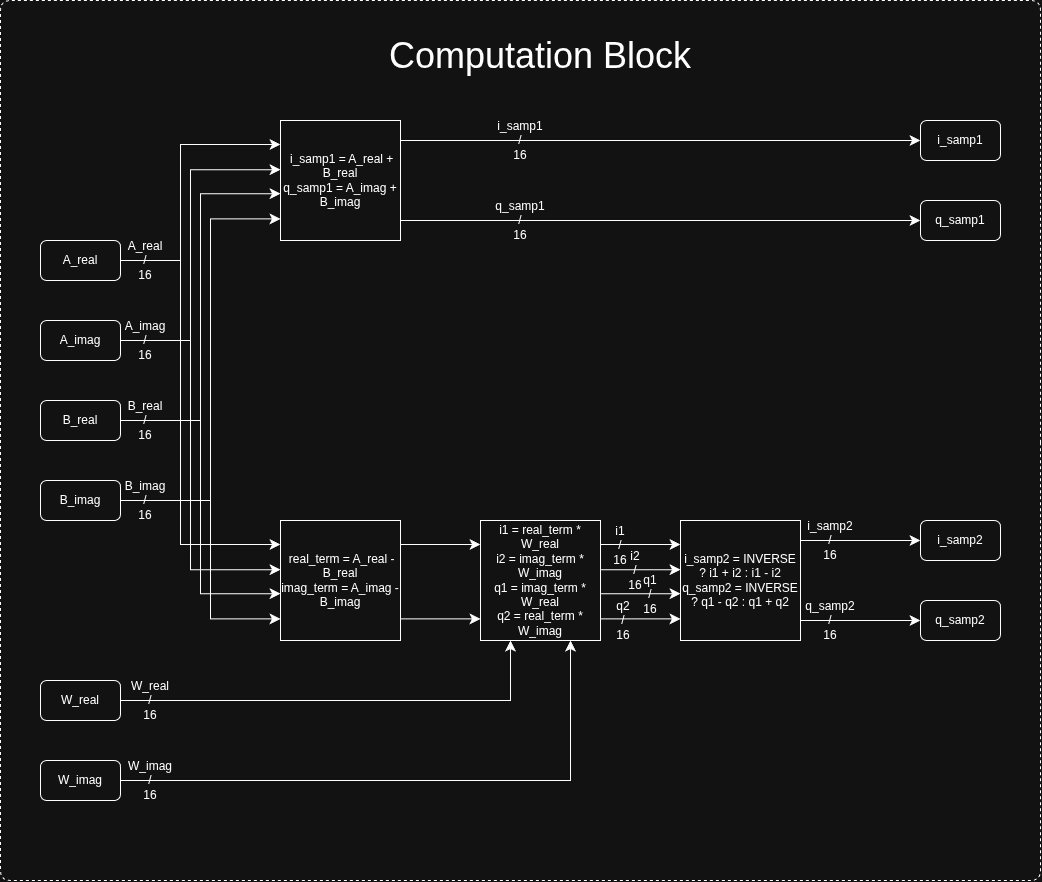

The diagram above was exported from draw.io. Its source (the exported page's mxGraphModel, read from the mxfile embedded in the PNG):
<mxGraphModel dx="2178" dy="1332" grid="1" gridSize="10" guides="1" tooltips="1" connect="1" arrows="1" fold="1" page="0" pageScale="1" pageWidth="850" pageHeight="1100" math="0" shadow="0">
  <root>
    <mxCell id="0" />
    <mxCell id="1" parent="0" />
    <mxCell id="eGpOnizFHoXXeflYJyp2-65" parent="1" style="text;html=1;whiteSpace=wrap;strokeColor=none;fillColor=none;align=center;verticalAlign=middle;rounded=0;fontFamily=Helvetica;fontSize=12;fontColor=default;labelBackgroundColor=default;" value="q_samp2&lt;div&gt;/&lt;/div&gt;&lt;div&gt;16&lt;/div&gt;" vertex="1">
      <mxGeometry height="30" width="60" x="160" y="405" as="geometry" />
    </mxCell>
    <mxCell id="eGpOnizFHoXXeflYJyp2-64" parent="1" style="text;html=1;whiteSpace=wrap;strokeColor=none;fillColor=none;align=center;verticalAlign=middle;rounded=0;fontFamily=Helvetica;fontSize=12;fontColor=default;labelBackgroundColor=default;" value="i_samp2&lt;div&gt;/&lt;/div&gt;&lt;div&gt;16&lt;/div&gt;" vertex="1">
      <mxGeometry height="30" width="60" x="160" y="325" as="geometry" />
    </mxCell>
    <mxCell id="eGpOnizFHoXXeflYJyp2-63" parent="1" style="text;html=1;whiteSpace=wrap;strokeColor=none;fillColor=none;align=center;verticalAlign=middle;rounded=0;fontFamily=Helvetica;fontSize=12;fontColor=default;labelBackgroundColor=default;" value="q2&lt;br&gt;&lt;div&gt;/&lt;/div&gt;&lt;div&gt;16&lt;/div&gt;" vertex="1">
      <mxGeometry height="30" width="60" x="-47" y="405" as="geometry" />
    </mxCell>
    <mxCell id="eGpOnizFHoXXeflYJyp2-62" parent="1" style="text;html=1;whiteSpace=wrap;strokeColor=none;fillColor=none;align=center;verticalAlign=middle;rounded=0;fontFamily=Helvetica;fontSize=12;fontColor=default;labelBackgroundColor=default;" value="q1&lt;div&gt;/&lt;/div&gt;&lt;div&gt;16&lt;/div&gt;" vertex="1">
      <mxGeometry height="30" width="60" x="-20" y="379" as="geometry" />
    </mxCell>
    <mxCell id="eGpOnizFHoXXeflYJyp2-61" parent="1" style="text;html=1;whiteSpace=wrap;strokeColor=none;fillColor=none;align=center;verticalAlign=middle;rounded=0;fontFamily=Helvetica;fontSize=12;fontColor=default;labelBackgroundColor=default;" value="i2&lt;div&gt;/&lt;/div&gt;&lt;div&gt;16&lt;/div&gt;" vertex="1">
      <mxGeometry height="30" width="60" x="-35" y="355" as="geometry" />
    </mxCell>
    <mxCell id="eGpOnizFHoXXeflYJyp2-60" parent="1" style="text;html=1;whiteSpace=wrap;strokeColor=none;fillColor=none;align=center;verticalAlign=middle;rounded=0;fontFamily=Helvetica;fontSize=12;fontColor=default;labelBackgroundColor=default;" value="i1&lt;div&gt;/&lt;/div&gt;&lt;div&gt;16&lt;/div&gt;" vertex="1">
      <mxGeometry height="30" width="60" x="-50" y="330" as="geometry" />
    </mxCell>
    <mxCell id="eGpOnizFHoXXeflYJyp2-59" parent="1" style="text;html=1;whiteSpace=wrap;strokeColor=none;fillColor=none;align=center;verticalAlign=middle;rounded=0;fontFamily=Helvetica;fontSize=12;fontColor=default;labelBackgroundColor=default;" value="q_samp1&lt;br&gt;&lt;div&gt;/&lt;/div&gt;&lt;div&gt;16&lt;/div&gt;" vertex="1">
      <mxGeometry height="30" width="60" x="-150" y="5" as="geometry" />
    </mxCell>
    <mxCell id="eGpOnizFHoXXeflYJyp2-58" parent="1" style="text;html=1;whiteSpace=wrap;strokeColor=none;fillColor=none;align=center;verticalAlign=middle;rounded=0;fontFamily=Helvetica;fontSize=12;fontColor=default;labelBackgroundColor=default;" value="i_samp1&lt;br&gt;&lt;div&gt;/&lt;/div&gt;&lt;div&gt;16&lt;/div&gt;" vertex="1">
      <mxGeometry height="30" width="60" x="-150" y="-75" as="geometry" />
    </mxCell>
    <mxCell id="eGpOnizFHoXXeflYJyp2-57" parent="1" style="text;html=1;whiteSpace=wrap;strokeColor=none;fillColor=none;align=center;verticalAlign=middle;rounded=0;fontFamily=Helvetica;fontSize=12;fontColor=default;labelBackgroundColor=default;" value="W_imag&lt;div&gt;/&lt;/div&gt;&lt;div&gt;16&lt;/div&gt;" vertex="1">
      <mxGeometry height="30" width="60" x="-520" y="565" as="geometry" />
    </mxCell>
    <mxCell id="eGpOnizFHoXXeflYJyp2-56" parent="1" style="text;html=1;whiteSpace=wrap;strokeColor=none;fillColor=none;align=center;verticalAlign=middle;rounded=0;fontFamily=Helvetica;fontSize=12;fontColor=default;labelBackgroundColor=default;" value="W_real&lt;div&gt;/&lt;/div&gt;&lt;div&gt;16&lt;/div&gt;" vertex="1">
      <mxGeometry height="30" width="60" x="-520" y="485" as="geometry" />
    </mxCell>
    <mxCell id="eGpOnizFHoXXeflYJyp2-55" parent="1" style="text;html=1;whiteSpace=wrap;strokeColor=none;fillColor=none;align=center;verticalAlign=middle;rounded=0;fontFamily=Helvetica;fontSize=12;fontColor=default;labelBackgroundColor=default;" value="B_imag&lt;br&gt;&lt;div&gt;/&lt;/div&gt;&lt;div&gt;16&lt;/div&gt;" vertex="1">
      <mxGeometry height="30" width="60" x="-525" y="285" as="geometry" />
    </mxCell>
    <mxCell id="eGpOnizFHoXXeflYJyp2-54" parent="1" style="text;html=1;whiteSpace=wrap;strokeColor=none;fillColor=none;align=center;verticalAlign=middle;rounded=0;fontFamily=Helvetica;fontSize=12;fontColor=default;labelBackgroundColor=default;" value="B_real&lt;br&gt;&lt;div&gt;/&lt;/div&gt;&lt;div&gt;16&lt;/div&gt;" vertex="1">
      <mxGeometry height="30" width="60" x="-525" y="205" as="geometry" />
    </mxCell>
    <mxCell id="eGpOnizFHoXXeflYJyp2-53" parent="1" style="text;html=1;whiteSpace=wrap;strokeColor=none;fillColor=none;align=center;verticalAlign=middle;rounded=0;fontFamily=Helvetica;fontSize=12;fontColor=default;labelBackgroundColor=default;" value="A_imag&lt;div&gt;/&lt;/div&gt;&lt;div&gt;16&lt;/div&gt;" vertex="1">
      <mxGeometry height="30" width="60" x="-525" y="125" as="geometry" />
    </mxCell>
    <mxCell id="eGpOnizFHoXXeflYJyp2-52" parent="1" style="text;html=1;whiteSpace=wrap;strokeColor=none;fillColor=none;align=center;verticalAlign=middle;rounded=0;fontFamily=Helvetica;fontSize=12;fontColor=default;labelBackgroundColor=default;" value="A_real&lt;div&gt;/&lt;/div&gt;&lt;div&gt;16&lt;/div&gt;" vertex="1">
      <mxGeometry height="30" width="60" x="-525" y="45" as="geometry" />
    </mxCell>
    <mxCell id="eGpOnizFHoXXeflYJyp2-1" parent="1" style="rounded=1;whiteSpace=wrap;html=1;" value="A_real" vertex="1">
      <mxGeometry height="40" width="80" x="-600" y="40" as="geometry" />
    </mxCell>
    <mxCell id="eGpOnizFHoXXeflYJyp2-2" parent="1" style="rounded=1;whiteSpace=wrap;html=1;" value="A_imag" vertex="1">
      <mxGeometry height="40" width="80" x="-600" y="120" as="geometry" />
    </mxCell>
    <mxCell id="eGpOnizFHoXXeflYJyp2-3" parent="1" style="rounded=1;whiteSpace=wrap;html=1;" value="B_real" vertex="1">
      <mxGeometry height="40" width="80" x="-600" y="200" as="geometry" />
    </mxCell>
    <mxCell id="eGpOnizFHoXXeflYJyp2-4" parent="1" style="rounded=1;whiteSpace=wrap;html=1;" value="B_imag" vertex="1">
      <mxGeometry height="40" width="80" x="-600" y="280" as="geometry" />
    </mxCell>
    <mxCell id="eGpOnizFHoXXeflYJyp2-22" edge="1" parent="1" source="eGpOnizFHoXXeflYJyp2-5" style="edgeStyle=orthogonalEdgeStyle;shape=connector;rounded=0;orthogonalLoop=1;jettySize=auto;html=1;exitX=1;exitY=0.25;exitDx=0;exitDy=0;exitPerimeter=0;entryX=0;entryY=0.5;entryDx=0;entryDy=0;strokeColor=default;align=center;verticalAlign=middle;fontFamily=Helvetica;fontSize=12;fontColor=default;labelBackgroundColor=default;startSize=8;endArrow=classic;endSize=8;" target="eGpOnizFHoXXeflYJyp2-11">
      <mxGeometry relative="1" as="geometry">
        <Array as="points">
          <mxPoint x="-240" y="-60" />
        </Array>
      </mxGeometry>
    </mxCell>
    <mxCell id="eGpOnizFHoXXeflYJyp2-23" edge="1" parent="1" source="eGpOnizFHoXXeflYJyp2-5" style="edgeStyle=orthogonalEdgeStyle;shape=connector;rounded=0;orthogonalLoop=1;jettySize=auto;html=1;exitX=1;exitY=0.75;exitDx=0;exitDy=0;exitPerimeter=0;entryX=0;entryY=0.5;entryDx=0;entryDy=0;strokeColor=default;align=center;verticalAlign=middle;fontFamily=Helvetica;fontSize=12;fontColor=default;labelBackgroundColor=default;startSize=8;endArrow=classic;endSize=8;" target="eGpOnizFHoXXeflYJyp2-12">
      <mxGeometry relative="1" as="geometry">
        <Array as="points">
          <mxPoint x="-240" y="20" />
        </Array>
      </mxGeometry>
    </mxCell>
    <mxCell id="eGpOnizFHoXXeflYJyp2-5" parent="1" style="rounded=0;whiteSpace=wrap;html=1;points=[[0,0,0,0,0],[0,0.2,0,0,0],[0,0.41,0,0,0],[0,0.61,0,0,0],[0,0.82,0,0,0],[0,1,0,0,0],[0.25,0,0,0,0],[0.25,1,0,0,0],[0.5,0,0,0,0],[0.5,1,0,0,0],[0.75,0,0,0,0],[0.75,1,0,0,0],[1,0,0,0,0],[1,0.25,0,0,0],[1,0.5,0,0,0],[1,0.75,0,0,0],[1,1,0,0,0]];" value="&amp;nbsp;i_samp1 = A_real + B_real&lt;div&gt;q_samp1 = A_imag + B_imag&lt;/div&gt;" vertex="1">
      <mxGeometry height="120" width="120" x="-360" y="-80" as="geometry" />
    </mxCell>
    <mxCell id="eGpOnizFHoXXeflYJyp2-11" parent="1" style="rounded=1;whiteSpace=wrap;html=1;fontFamily=Helvetica;fontSize=12;fontColor=default;labelBackgroundColor=default;" value="i_samp1" vertex="1">
      <mxGeometry height="40" width="80" x="280" y="-80" as="geometry" />
    </mxCell>
    <mxCell id="eGpOnizFHoXXeflYJyp2-12" parent="1" style="rounded=1;whiteSpace=wrap;html=1;fontFamily=Helvetica;fontSize=12;fontColor=default;labelBackgroundColor=default;" value="q_samp1" vertex="1">
      <mxGeometry height="40" width="80" x="280" as="geometry" />
    </mxCell>
    <mxCell id="eGpOnizFHoXXeflYJyp2-20" parent="1" style="rounded=1;whiteSpace=wrap;html=1;" value="W_real" vertex="1">
      <mxGeometry height="40" width="80" x="-600" y="480" as="geometry" />
    </mxCell>
    <mxCell id="eGpOnizFHoXXeflYJyp2-21" parent="1" style="rounded=1;whiteSpace=wrap;html=1;" value="W_imag" vertex="1">
      <mxGeometry height="40" width="80" x="-600" y="560" as="geometry" />
    </mxCell>
    <mxCell id="eGpOnizFHoXXeflYJyp2-24" parent="1" style="rounded=0;whiteSpace=wrap;html=1;points=[[0,0,0,0,0],[0,0.2,0,0,0],[0,0.41,0,0,0],[0,0.61,0,0,0],[0,0.82,0,0,0],[0,1,0,0,0],[0.25,0,0,0,0],[0.25,1,0,0,0],[0.5,0,0,0,0],[0.5,1,0,0,0],[0.75,0,0,0,0],[0.75,1,0,0,0],[1,0,0,0,0],[1,0.25,0,0,0],[1,0.5,0,0,0],[1,0.75,0,0,0],[1,1,0,0,0]];" value="&amp;nbsp;real_term = A_real - B_real&lt;div&gt;imag_term = A_imag - B_imag&lt;/div&gt;" vertex="1">
      <mxGeometry height="120" width="120" x="-360" y="320" as="geometry" />
    </mxCell>
    <mxCell id="eGpOnizFHoXXeflYJyp2-29" edge="1" parent="1" source="eGpOnizFHoXXeflYJyp2-1" style="edgeStyle=orthogonalEdgeStyle;shape=connector;rounded=0;orthogonalLoop=1;jettySize=auto;html=1;exitX=1;exitY=0.5;exitDx=0;exitDy=0;entryX=0;entryY=0.2;entryDx=0;entryDy=0;entryPerimeter=0;strokeColor=default;align=center;verticalAlign=middle;fontFamily=Helvetica;fontSize=12;fontColor=default;labelBackgroundColor=default;startSize=8;endArrow=classic;endSize=8;" target="eGpOnizFHoXXeflYJyp2-5">
      <mxGeometry relative="1" as="geometry">
        <Array as="points">
          <mxPoint x="-460" y="60" />
          <mxPoint x="-460" y="-56" />
        </Array>
      </mxGeometry>
    </mxCell>
    <mxCell id="eGpOnizFHoXXeflYJyp2-30" edge="1" parent="1" source="eGpOnizFHoXXeflYJyp2-2" style="edgeStyle=orthogonalEdgeStyle;shape=connector;rounded=0;orthogonalLoop=1;jettySize=auto;html=1;exitX=1;exitY=0.5;exitDx=0;exitDy=0;entryX=0;entryY=0.41;entryDx=0;entryDy=0;entryPerimeter=0;strokeColor=default;align=center;verticalAlign=middle;fontFamily=Helvetica;fontSize=12;fontColor=default;labelBackgroundColor=default;startSize=8;endArrow=classic;endSize=8;" target="eGpOnizFHoXXeflYJyp2-5">
      <mxGeometry relative="1" as="geometry">
        <Array as="points">
          <mxPoint x="-450" y="140" />
          <mxPoint x="-450" y="-31" />
        </Array>
      </mxGeometry>
    </mxCell>
    <mxCell id="eGpOnizFHoXXeflYJyp2-31" edge="1" parent="1" source="eGpOnizFHoXXeflYJyp2-3" style="edgeStyle=orthogonalEdgeStyle;shape=connector;rounded=0;orthogonalLoop=1;jettySize=auto;html=1;exitX=1;exitY=0.5;exitDx=0;exitDy=0;entryX=0;entryY=0.61;entryDx=0;entryDy=0;entryPerimeter=0;strokeColor=default;align=center;verticalAlign=middle;fontFamily=Helvetica;fontSize=12;fontColor=default;labelBackgroundColor=default;startSize=8;endArrow=classic;endSize=8;" target="eGpOnizFHoXXeflYJyp2-5">
      <mxGeometry relative="1" as="geometry">
        <Array as="points">
          <mxPoint x="-440" y="220" />
          <mxPoint x="-440" y="-7" />
        </Array>
      </mxGeometry>
    </mxCell>
    <mxCell id="eGpOnizFHoXXeflYJyp2-32" edge="1" parent="1" source="eGpOnizFHoXXeflYJyp2-4" style="edgeStyle=orthogonalEdgeStyle;shape=connector;rounded=0;orthogonalLoop=1;jettySize=auto;html=1;exitX=1;exitY=0.5;exitDx=0;exitDy=0;entryX=0;entryY=0.82;entryDx=0;entryDy=0;entryPerimeter=0;strokeColor=default;align=center;verticalAlign=middle;fontFamily=Helvetica;fontSize=12;fontColor=default;labelBackgroundColor=default;startSize=8;endArrow=classic;endSize=8;" target="eGpOnizFHoXXeflYJyp2-5">
      <mxGeometry relative="1" as="geometry">
        <Array as="points">
          <mxPoint x="-430" y="300" />
          <mxPoint x="-430" y="18" />
        </Array>
      </mxGeometry>
    </mxCell>
    <mxCell id="eGpOnizFHoXXeflYJyp2-33" edge="1" parent="1" source="eGpOnizFHoXXeflYJyp2-1" style="edgeStyle=orthogonalEdgeStyle;shape=connector;rounded=0;orthogonalLoop=1;jettySize=auto;html=1;exitX=1;exitY=0.5;exitDx=0;exitDy=0;entryX=0;entryY=0.2;entryDx=0;entryDy=0;entryPerimeter=0;strokeColor=default;align=center;verticalAlign=middle;fontFamily=Helvetica;fontSize=12;fontColor=default;labelBackgroundColor=default;startSize=8;endArrow=classic;endSize=8;" target="eGpOnizFHoXXeflYJyp2-24">
      <mxGeometry relative="1" as="geometry">
        <Array as="points">
          <mxPoint x="-460" y="60" />
          <mxPoint x="-460" y="344" />
        </Array>
      </mxGeometry>
    </mxCell>
    <mxCell id="eGpOnizFHoXXeflYJyp2-34" edge="1" parent="1" source="eGpOnizFHoXXeflYJyp2-2" style="edgeStyle=orthogonalEdgeStyle;shape=connector;rounded=0;orthogonalLoop=1;jettySize=auto;html=1;exitX=1;exitY=0.5;exitDx=0;exitDy=0;entryX=0;entryY=0.41;entryDx=0;entryDy=0;entryPerimeter=0;strokeColor=default;align=center;verticalAlign=middle;fontFamily=Helvetica;fontSize=12;fontColor=default;labelBackgroundColor=default;startSize=8;endArrow=classic;endSize=8;" target="eGpOnizFHoXXeflYJyp2-24">
      <mxGeometry relative="1" as="geometry">
        <Array as="points">
          <mxPoint x="-450" y="140" />
          <mxPoint x="-450" y="370" />
          <mxPoint x="-360" y="370" />
        </Array>
      </mxGeometry>
    </mxCell>
    <mxCell id="eGpOnizFHoXXeflYJyp2-35" edge="1" parent="1" source="eGpOnizFHoXXeflYJyp2-3" style="edgeStyle=orthogonalEdgeStyle;shape=connector;rounded=0;orthogonalLoop=1;jettySize=auto;html=1;exitX=1;exitY=0.5;exitDx=0;exitDy=0;entryX=0;entryY=0.61;entryDx=0;entryDy=0;entryPerimeter=0;strokeColor=default;align=center;verticalAlign=middle;fontFamily=Helvetica;fontSize=12;fontColor=default;labelBackgroundColor=default;startSize=8;endArrow=classic;endSize=8;" target="eGpOnizFHoXXeflYJyp2-24">
      <mxGeometry relative="1" as="geometry">
        <Array as="points">
          <mxPoint x="-440" y="220" />
          <mxPoint x="-440" y="393" />
        </Array>
      </mxGeometry>
    </mxCell>
    <mxCell id="eGpOnizFHoXXeflYJyp2-36" edge="1" parent="1" source="eGpOnizFHoXXeflYJyp2-4" style="edgeStyle=orthogonalEdgeStyle;shape=connector;rounded=0;orthogonalLoop=1;jettySize=auto;html=1;exitX=1;exitY=0.5;exitDx=0;exitDy=0;entryX=0;entryY=0.82;entryDx=0;entryDy=0;entryPerimeter=0;strokeColor=default;align=center;verticalAlign=middle;fontFamily=Helvetica;fontSize=12;fontColor=default;labelBackgroundColor=default;startSize=8;endArrow=classic;endSize=8;" target="eGpOnizFHoXXeflYJyp2-24">
      <mxGeometry relative="1" as="geometry">
        <Array as="points">
          <mxPoint x="-430" y="300" />
          <mxPoint x="-430" y="418" />
          <mxPoint x="-360" y="418" />
        </Array>
      </mxGeometry>
    </mxCell>
    <mxCell id="eGpOnizFHoXXeflYJyp2-37" parent="1" style="rounded=0;whiteSpace=wrap;html=1;points=[[0,0,0,0,0],[0,0.2,0,0,0],[0,0.41,0,0,0],[0,0.61,0,0,0],[0,0.82,0,0,0],[0,1,0,0,0],[0.25,0,0,0,0],[0.25,1,0,0,0],[0.5,0,0,0,0],[0.5,1,0,0,0],[0.75,0,0,0,0],[0.75,1,0,0,0],[1,0,0,0,0],[1,0.2,0,0,0],[1,0.41,0,0,0],[1,0.61,0,0,0],[1,0.82,0,0,0],[1,1,0,0,0]];" value="i1 = real_term * W_real&lt;div&gt;i2 = imag_term * W_imag&lt;/div&gt;&lt;div&gt;q1 = imag_term * W_real&lt;/div&gt;&lt;div&gt;q2 = real_term * W_imag&lt;/div&gt;" vertex="1">
      <mxGeometry height="120" width="120" x="-160" y="320" as="geometry" />
    </mxCell>
    <mxCell id="eGpOnizFHoXXeflYJyp2-38" edge="1" parent="1" source="eGpOnizFHoXXeflYJyp2-24" style="edgeStyle=orthogonalEdgeStyle;shape=connector;rounded=0;orthogonalLoop=1;jettySize=auto;html=1;exitX=1;exitY=0.25;exitDx=0;exitDy=0;exitPerimeter=0;entryX=0;entryY=0.2;entryDx=0;entryDy=0;entryPerimeter=0;strokeColor=default;align=center;verticalAlign=middle;fontFamily=Helvetica;fontSize=12;fontColor=default;labelBackgroundColor=default;startSize=8;endArrow=classic;endSize=8;" target="eGpOnizFHoXXeflYJyp2-37">
      <mxGeometry relative="1" as="geometry">
        <Array as="points">
          <mxPoint x="-240" y="344" />
        </Array>
      </mxGeometry>
    </mxCell>
    <mxCell id="eGpOnizFHoXXeflYJyp2-39" edge="1" parent="1" source="eGpOnizFHoXXeflYJyp2-24" style="edgeStyle=orthogonalEdgeStyle;shape=connector;rounded=0;orthogonalLoop=1;jettySize=auto;html=1;exitX=1;exitY=0.75;exitDx=0;exitDy=0;exitPerimeter=0;entryX=0;entryY=0.82;entryDx=0;entryDy=0;entryPerimeter=0;strokeColor=default;align=center;verticalAlign=middle;fontFamily=Helvetica;fontSize=12;fontColor=default;labelBackgroundColor=default;startSize=8;endArrow=classic;endSize=8;" target="eGpOnizFHoXXeflYJyp2-37">
      <mxGeometry relative="1" as="geometry">
        <Array as="points">
          <mxPoint x="-240" y="418" />
        </Array>
      </mxGeometry>
    </mxCell>
    <mxCell id="eGpOnizFHoXXeflYJyp2-40" edge="1" parent="1" source="eGpOnizFHoXXeflYJyp2-20" style="edgeStyle=orthogonalEdgeStyle;shape=connector;rounded=0;orthogonalLoop=1;jettySize=auto;html=1;exitX=1;exitY=0.5;exitDx=0;exitDy=0;entryX=0.25;entryY=1;entryDx=0;entryDy=0;entryPerimeter=0;strokeColor=default;align=center;verticalAlign=middle;fontFamily=Helvetica;fontSize=12;fontColor=default;labelBackgroundColor=default;startSize=8;endArrow=classic;endSize=8;" target="eGpOnizFHoXXeflYJyp2-37">
      <mxGeometry relative="1" as="geometry" />
    </mxCell>
    <mxCell id="eGpOnizFHoXXeflYJyp2-41" edge="1" parent="1" source="eGpOnizFHoXXeflYJyp2-21" style="edgeStyle=orthogonalEdgeStyle;shape=connector;rounded=0;orthogonalLoop=1;jettySize=auto;html=1;exitX=1;exitY=0.5;exitDx=0;exitDy=0;entryX=0.75;entryY=1;entryDx=0;entryDy=0;entryPerimeter=0;strokeColor=default;align=center;verticalAlign=middle;fontFamily=Helvetica;fontSize=12;fontColor=default;labelBackgroundColor=default;startSize=8;endArrow=classic;endSize=8;" target="eGpOnizFHoXXeflYJyp2-37">
      <mxGeometry relative="1" as="geometry" />
    </mxCell>
    <mxCell id="eGpOnizFHoXXeflYJyp2-49" edge="1" parent="1" source="eGpOnizFHoXXeflYJyp2-42" style="edgeStyle=orthogonalEdgeStyle;shape=connector;rounded=0;orthogonalLoop=1;jettySize=auto;html=1;exitX=1;exitY=0.25;exitDx=0;exitDy=0;exitPerimeter=0;entryX=0;entryY=0.5;entryDx=0;entryDy=0;strokeColor=default;align=center;verticalAlign=middle;fontFamily=Helvetica;fontSize=12;fontColor=default;labelBackgroundColor=default;startSize=8;endArrow=classic;endSize=8;" target="eGpOnizFHoXXeflYJyp2-47">
      <mxGeometry relative="1" as="geometry">
        <Array as="points">
          <mxPoint x="160" y="340" />
        </Array>
      </mxGeometry>
    </mxCell>
    <mxCell id="eGpOnizFHoXXeflYJyp2-50" edge="1" parent="1" source="eGpOnizFHoXXeflYJyp2-42" style="edgeStyle=orthogonalEdgeStyle;shape=connector;rounded=0;orthogonalLoop=1;jettySize=auto;html=1;exitX=1;exitY=0.75;exitDx=0;exitDy=0;exitPerimeter=0;entryX=0;entryY=0.5;entryDx=0;entryDy=0;strokeColor=default;align=center;verticalAlign=middle;fontFamily=Helvetica;fontSize=12;fontColor=default;labelBackgroundColor=default;startSize=8;endArrow=classic;endSize=8;" target="eGpOnizFHoXXeflYJyp2-48">
      <mxGeometry relative="1" as="geometry">
        <Array as="points">
          <mxPoint x="160" y="420" />
        </Array>
      </mxGeometry>
    </mxCell>
    <mxCell id="eGpOnizFHoXXeflYJyp2-42" parent="1" style="rounded=0;whiteSpace=wrap;html=1;points=[[0,0,0,0,0],[0,0.2,0,0,0],[0,0.41,0,0,0],[0,0.61,0,0,0],[0,0.82,0,0,0],[0,1,0,0,0],[0.25,0,0,0,0],[0.25,1,0,0,0],[0.5,0,0,0,0],[0.5,1,0,0,0],[0.75,0,0,0,0],[0.75,1,0,0,0],[1,0,0,0,0],[1,0.25,0,0,0],[1,0.5,0,0,0],[1,0.75,0,0,0],[1,1,0,0,0]];" value="i_samp2 = INVERSE ? i1 + i2 : i1 - i2&lt;div&gt;q_samp2 = INVERSE ? q1 - q2 : q1 + q2&lt;/div&gt;" vertex="1">
      <mxGeometry height="120" width="120" x="40" y="320" as="geometry" />
    </mxCell>
    <mxCell id="eGpOnizFHoXXeflYJyp2-43" edge="1" parent="1" source="eGpOnizFHoXXeflYJyp2-37" style="edgeStyle=orthogonalEdgeStyle;shape=connector;rounded=0;orthogonalLoop=1;jettySize=auto;html=1;exitX=1;exitY=0.2;exitDx=0;exitDy=0;exitPerimeter=0;entryX=0;entryY=0.2;entryDx=0;entryDy=0;entryPerimeter=0;strokeColor=default;align=center;verticalAlign=middle;fontFamily=Helvetica;fontSize=12;fontColor=default;labelBackgroundColor=default;startSize=8;endArrow=classic;endSize=8;" target="eGpOnizFHoXXeflYJyp2-42">
      <mxGeometry relative="1" as="geometry" />
    </mxCell>
    <mxCell id="eGpOnizFHoXXeflYJyp2-44" edge="1" parent="1" source="eGpOnizFHoXXeflYJyp2-37" style="edgeStyle=orthogonalEdgeStyle;shape=connector;rounded=0;orthogonalLoop=1;jettySize=auto;html=1;exitX=1;exitY=0.41;exitDx=0;exitDy=0;exitPerimeter=0;entryX=0;entryY=0.41;entryDx=0;entryDy=0;entryPerimeter=0;strokeColor=default;align=center;verticalAlign=middle;fontFamily=Helvetica;fontSize=12;fontColor=default;labelBackgroundColor=default;startSize=8;endArrow=classic;endSize=8;" target="eGpOnizFHoXXeflYJyp2-42">
      <mxGeometry relative="1" as="geometry" />
    </mxCell>
    <mxCell id="eGpOnizFHoXXeflYJyp2-45" edge="1" parent="1" source="eGpOnizFHoXXeflYJyp2-37" style="edgeStyle=orthogonalEdgeStyle;shape=connector;rounded=0;orthogonalLoop=1;jettySize=auto;html=1;exitX=1;exitY=0.61;exitDx=0;exitDy=0;exitPerimeter=0;entryX=0;entryY=0.61;entryDx=0;entryDy=0;entryPerimeter=0;strokeColor=default;align=center;verticalAlign=middle;fontFamily=Helvetica;fontSize=12;fontColor=default;labelBackgroundColor=default;startSize=8;endArrow=classic;endSize=8;" target="eGpOnizFHoXXeflYJyp2-42">
      <mxGeometry relative="1" as="geometry" />
    </mxCell>
    <mxCell id="eGpOnizFHoXXeflYJyp2-46" edge="1" parent="1" source="eGpOnizFHoXXeflYJyp2-37" style="edgeStyle=orthogonalEdgeStyle;shape=connector;rounded=0;orthogonalLoop=1;jettySize=auto;html=1;exitX=1;exitY=0.82;exitDx=0;exitDy=0;exitPerimeter=0;entryX=0;entryY=0.82;entryDx=0;entryDy=0;entryPerimeter=0;strokeColor=default;align=center;verticalAlign=middle;fontFamily=Helvetica;fontSize=12;fontColor=default;labelBackgroundColor=default;startSize=8;endArrow=classic;endSize=8;" target="eGpOnizFHoXXeflYJyp2-42">
      <mxGeometry relative="1" as="geometry" />
    </mxCell>
    <mxCell id="eGpOnizFHoXXeflYJyp2-47" parent="1" style="rounded=1;whiteSpace=wrap;html=1;fontFamily=Helvetica;fontSize=12;fontColor=default;labelBackgroundColor=default;" value="i_samp2" vertex="1">
      <mxGeometry height="40" width="80" x="280" y="320" as="geometry" />
    </mxCell>
    <mxCell id="eGpOnizFHoXXeflYJyp2-48" parent="1" style="rounded=1;whiteSpace=wrap;html=1;fontFamily=Helvetica;fontSize=12;fontColor=default;labelBackgroundColor=default;" value="q_samp2" vertex="1">
      <mxGeometry height="40" width="80" x="280" y="400" as="geometry" />
    </mxCell>
    <mxCell id="eGpOnizFHoXXeflYJyp2-66" parent="1" style="text;html=1;whiteSpace=wrap;strokeColor=none;fillColor=none;align=center;verticalAlign=middle;rounded=0;fontFamily=Helvetica;fontSize=36;fontColor=default;labelBackgroundColor=default;" value="Computation Block" vertex="1">
      <mxGeometry height="110" width="680" x="-440" y="-200" as="geometry" />
    </mxCell>
    <mxCell id="eGpOnizFHoXXeflYJyp2-67" edge="1" parent="1" style="endArrow=none;dashed=1;html=1;rounded=1;strokeColor=default;align=center;verticalAlign=middle;fontFamily=Helvetica;fontSize=12;fontColor=default;labelBackgroundColor=default;startSize=8;endSize=8;curved=0;" value=" ">
      <mxGeometry height="50" relative="1" width="50" as="geometry">
        <Array as="points">
          <mxPoint x="400" y="-200" />
          <mxPoint x="-640" y="-200" />
          <mxPoint x="-640" y="680" />
          <mxPoint x="400" y="680" />
        </Array>
        <mxPoint x="400" y="242.28571428571428" as="sourcePoint" />
        <mxPoint x="400" y="240" as="targetPoint" />
      </mxGeometry>
    </mxCell>
  </root>
</mxGraphModel>